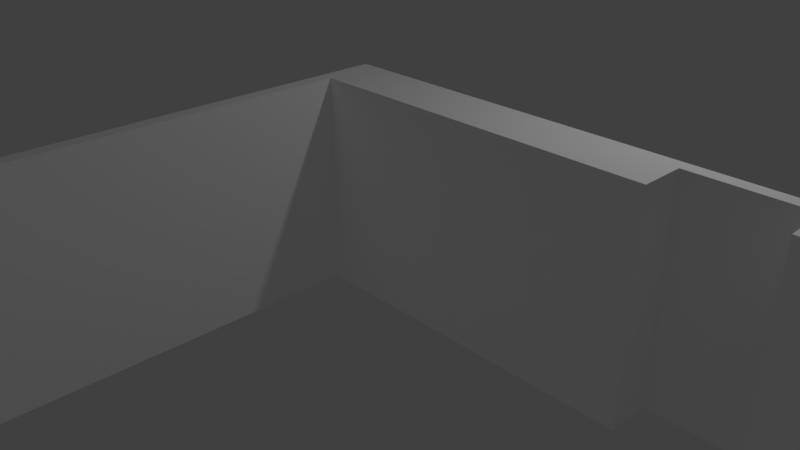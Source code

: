 # Source: walls.blend  (saved by Blender 2.78.0; exported with 4.5.12 LTS)
import bpy
from mathutils import Matrix  # noqa: F401  (used for matrix-valued properties, if any)

bpy.ops.wm.read_factory_settings(use_empty=True)
scene = bpy.context.scene
scene.name = 'Scene'

# ---- collections
col_collection_1 = bpy.data.collections.new('Collection 1'); scene.collection.children.link(col_collection_1)

# ---- materials (node trees are filled in below, after node groups)
mat_material_004 = bpy.data.materials.new('Material.004')
mat_material_004.alpha_threshold = 0.0
mat_material_004.use_transparent_shadow = False
mat_material_004.diffuse_color = (1.0, 1.0, 1.0, 1.0)
mat_material_004.roughness = 0.5
mat_material_004.specular_intensity = 0.0

# ---- material node trees

# ---- world
world_world = bpy.data.worlds.new('World'); scene.world = world_world
world_world.color = (0.05088, 0.05088, 0.05088)
world_world.use_sun_shadow = False
world_world.sun_shadow_jitter_overblur = 0.0
world_world.cycles.sampling_method = 'MANUAL'

# ---- cameras
cam_camera = bpy.data.cameras.new('Camera')
cam_camera.clip_end = 100.0
cam_camera.lens = 35.0
cam_camera.sensor_width = 32.0
cam_camera.sensor_height = 18.0
cam_camera.ortho_scale = 7.314
cam_camera.dof.focus_distance = 0.0
cam_camera.dof.aperture_fstop = 128.0

# ---- lights
light_lamp = bpy.data.lights.new('Lamp', 'POINT')
light_lamp.transmission_factor = 0.0
light_lamp.cutoff_distance = 30.0
light_lamp.energy = 100.0
light_lamp.shadow_buffer_clip_start = 1.001
light_lamp.shadow_soft_size = 0.1
light_lamp.shadow_maximum_resolution = 0.006
light_lamp.use_absolute_resolution = True

# ---- meshes
me_walls_003 = bpy.data.meshes.new('Walls.003')
me_walls_003.from_pydata([(0.15, -0.65, 0.0), (4.15, -0.65, 0.0), (0.15, -0.65, 2.5), (4.15, -0.65, 2.5), (0.15, -6.65, 0.0), (0.15, -6.65, 2.5), (9.15, -6.65, 0.0), (9.15, -6.65, 2.5), (9.15, -0.65, 0.0), (9.15, -0.65, 2.5), (5.35, -0.65, 0.0), (5.35, -0.65, 2.5), (5.35, -0.15, 0.0), (5.35, -0.15, 2.5), (4.15, -0.15, 0.0), (4.15, -0.15, 2.5), (9.3, 0.0, 0.0), (0.0, 0.0, 0.0), (9.3, 0.0, 2.5), (0.0, 0.0, 2.5), (9.3, -6.8, 0.0), (9.3, -6.8, 2.5), (0.0, -6.8, 0.0), (0.0, -6.8, 2.5)], [], [(0, 1, 2), (2, 1, 3), (4, 0, 5), (5, 0, 2), (6, 4, 7), (7, 4, 5), (8, 6, 9), (9, 6, 7), (10, 8, 11), (11, 8, 9), (12, 10, 13), (13, 10, 11), (14, 12, 15), (15, 12, 13), (1, 14, 3), (3, 14, 15), (16, 17, 18), (18, 17, 19), (20, 16, 21), (21, 16, 18), (22, 20, 23), (23, 20, 21), (17, 22, 19), (19, 22, 23), (3, 15, 2), (2, 15, 19), (2, 19, 23), (19, 15, 18), (18, 15, 13), (18, 13, 9), (9, 13, 11), (18, 9, 21), (21, 9, 7), (21, 7, 5), (21, 5, 23), (23, 5, 2), (1, 0, 14), (14, 0, 17), (14, 17, 16), (17, 0, 22), (22, 0, 4), (22, 4, 6), (22, 6, 20), (20, 6, 8), (20, 8, 16), (16, 8, 12), (16, 12, 14), (8, 10, 12)])
me_walls_003.materials.append(mat_material_004)
me_walls_003.use_remesh_preserve_volume = False
me_walls_003.use_remesh_preserve_attributes = False
me_walls_003.use_mirror_vertex_groups = False
me_walls_003.update()

# ---- objects
ob_walls = bpy.data.objects.new('Walls', me_walls_003)
ob_lamp = bpy.data.objects.new('Lamp', light_lamp)
ob_camera = bpy.data.objects.new('Camera', cam_camera)

# ---- transforms, parenting, visibility, modifiers, constraints
ob_walls.location = (0.0, 0.0, 0.0)
ob_walls.lineart.crease_threshold = 0.0
ob_lamp.location = (4.076, 1.005, 5.904)
ob_lamp.rotation_euler = (0.6503, 0.05522, 1.866)
ob_lamp.lock_rotations_4d = False
ob_lamp.empty_display_type = 'ARROWS'
ob_lamp.color = (0.0, 0.0, 0.0, 0.0)
ob_lamp.lineart.crease_threshold = 0.0
ob_camera.location = (7.481, -6.508, 5.344)
ob_camera.rotation_euler = (1.109, 0.0, 0.8149)
ob_camera.lock_rotations_4d = False
ob_camera.empty_display_type = 'ARROWS'
ob_camera.color = (0.0, 0.0, 0.0, 0.0)
ob_camera.display_type = 'WIRE'
ob_camera.lineart.crease_threshold = 0.0

# ---- collection membership
col_collection_1.objects.link(ob_walls)
col_collection_1.objects.link(ob_lamp)
col_collection_1.objects.link(ob_camera)

# ---- scene / render settings (as saved in the file)
scene.camera = ob_camera
scene.frame_start = 1; scene.frame_end = 250; scene.frame_set(1)
scene.render.engine = 'BLENDER_EEVEE_NEXT'
scene.render.resolution_percentage = 50
scene.render.dither_intensity = 0.0
scene.cycles.use_denoising = False
scene.cycles.samples = 128
scene.cycles.sampling_pattern = 'TABULATED_SOBOL'
scene.cycles.light_sampling_threshold = 0.0
scene.cycles.use_adaptive_sampling = False
scene.cycles.use_light_tree = False
scene.cycles.blur_glossy = 0.0
scene.cycles.sample_clamp_indirect = 0.0
scene.view_settings.view_transform = 'Standard'
bpy.context.view_layer.update()
